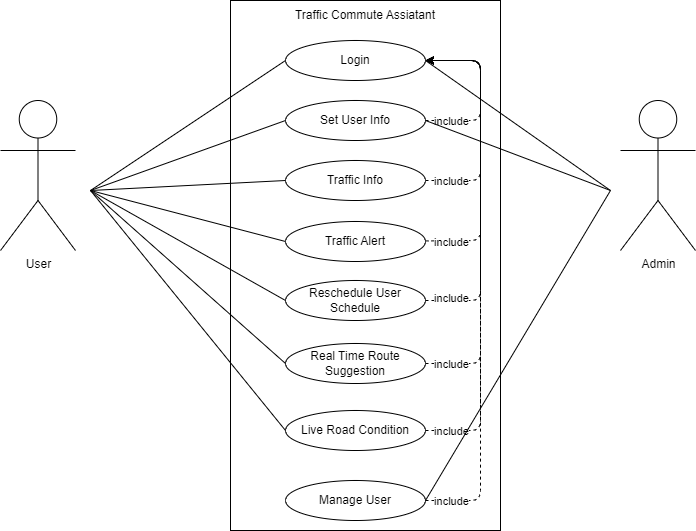

The diagram above was exported from draw.io. Its source (the exported page's mxGraphModel, read from the mxfile embedded in the PNG):
<mxGraphModel dx="532" dy="467" grid="1" gridSize="10" guides="1" tooltips="1" connect="1" arrows="1" fold="1" page="1" pageScale="1" pageWidth="850" pageHeight="1100" math="0" shadow="0">
  <root>
    <mxCell id="0" />
    <mxCell id="1" parent="0" />
    <mxCell id="44" value="" style="whiteSpace=wrap;html=1;" vertex="1" parent="1">
      <mxGeometry x="340" y="190" width="270" height="530" as="geometry" />
    </mxCell>
    <mxCell id="2" value="User" style="shape=umlActor;verticalLabelPosition=bottom;verticalAlign=top;html=1;" parent="1" vertex="1">
      <mxGeometry x="110" y="290" width="75" height="150" as="geometry" />
    </mxCell>
    <mxCell id="4" value="Login" style="ellipse;whiteSpace=wrap;html=1;" parent="1" vertex="1">
      <mxGeometry x="395" y="230" width="140" height="40" as="geometry" />
    </mxCell>
    <mxCell id="5" style="edgeStyle=none;html=1;entryX=1;entryY=0.5;entryDx=0;entryDy=0;dashed=1;" parent="1" source="7" target="4" edge="1">
      <mxGeometry relative="1" as="geometry">
        <Array as="points">
          <mxPoint x="590" y="310" />
          <mxPoint x="590" y="250" />
        </Array>
      </mxGeometry>
    </mxCell>
    <mxCell id="6" value="include" style="edgeLabel;html=1;align=center;verticalAlign=middle;resizable=0;points=[];" parent="5" vertex="1" connectable="0">
      <mxGeometry x="-0.1333" relative="1" as="geometry">
        <mxPoint x="-30" y="19" as="offset" />
      </mxGeometry>
    </mxCell>
    <mxCell id="7" value="Set User Info" style="ellipse;whiteSpace=wrap;html=1;" parent="1" vertex="1">
      <mxGeometry x="395" y="290" width="140" height="40" as="geometry" />
    </mxCell>
    <mxCell id="8" style="edgeStyle=none;html=1;entryX=1;entryY=0.5;entryDx=0;entryDy=0;dashed=1;" parent="1" source="10" target="4" edge="1">
      <mxGeometry relative="1" as="geometry">
        <Array as="points">
          <mxPoint x="590" y="370" />
          <mxPoint x="590" y="310" />
          <mxPoint x="590" y="250" />
        </Array>
      </mxGeometry>
    </mxCell>
    <mxCell id="9" value="include" style="edgeLabel;html=1;align=center;verticalAlign=middle;resizable=0;points=[];" parent="8" vertex="1" connectable="0">
      <mxGeometry x="0.2267" y="2" relative="1" as="geometry">
        <mxPoint x="-28" y="86" as="offset" />
      </mxGeometry>
    </mxCell>
    <mxCell id="10" value="Traffic Info" style="ellipse;whiteSpace=wrap;html=1;" parent="1" vertex="1">
      <mxGeometry x="395" y="350" width="140" height="40" as="geometry" />
    </mxCell>
    <mxCell id="11" value="Reschedule User Schedule" style="ellipse;whiteSpace=wrap;html=1;" parent="1" vertex="1">
      <mxGeometry x="395" y="470" width="140" height="40" as="geometry" />
    </mxCell>
    <mxCell id="12" style="edgeStyle=none;html=1;dashed=1;exitX=1;exitY=0.5;exitDx=0;exitDy=0;" parent="1" source="14" edge="1">
      <mxGeometry relative="1" as="geometry">
        <Array as="points">
          <mxPoint x="590" y="553" />
          <mxPoint x="590" y="250" />
        </Array>
        <mxPoint x="535" y="250" as="targetPoint" />
      </mxGeometry>
    </mxCell>
    <mxCell id="13" value="include" style="edgeLabel;html=1;align=center;verticalAlign=middle;resizable=0;points=[];" parent="12" vertex="1" connectable="0">
      <mxGeometry x="0.3152" relative="1" as="geometry">
        <mxPoint x="-30" y="217" as="offset" />
      </mxGeometry>
    </mxCell>
    <mxCell id="14" value="Real Time Route Suggestion" style="ellipse;whiteSpace=wrap;html=1;" parent="1" vertex="1">
      <mxGeometry x="395" y="533" width="140" height="40" as="geometry" />
    </mxCell>
    <mxCell id="15" value="" style="endArrow=none;startArrow=none;endFill=0;startFill=0;endSize=8;html=1;verticalAlign=bottom;labelBackgroundColor=none;strokeWidth=1;entryX=0;entryY=0.5;entryDx=0;entryDy=0;" parent="1" edge="1" target="10">
      <mxGeometry width="160" relative="1" as="geometry">
        <mxPoint x="200" y="380" as="sourcePoint" />
        <mxPoint x="320" y="380" as="targetPoint" />
      </mxGeometry>
    </mxCell>
    <mxCell id="16" value="" style="endArrow=none;startArrow=none;endFill=0;startFill=0;endSize=8;html=1;verticalAlign=bottom;labelBackgroundColor=none;strokeWidth=1;entryX=0;entryY=0.5;entryDx=0;entryDy=0;" parent="1" edge="1" target="4">
      <mxGeometry width="160" relative="1" as="geometry">
        <mxPoint x="200" y="380" as="sourcePoint" />
        <mxPoint x="320" y="250" as="targetPoint" />
      </mxGeometry>
    </mxCell>
    <mxCell id="17" value="" style="endArrow=none;startArrow=none;endFill=0;startFill=0;endSize=8;html=1;verticalAlign=bottom;labelBackgroundColor=none;strokeWidth=1;entryX=0;entryY=0.5;entryDx=0;entryDy=0;" parent="1" edge="1" target="7">
      <mxGeometry width="160" relative="1" as="geometry">
        <mxPoint x="200" y="380" as="sourcePoint" />
        <mxPoint x="320" y="310" as="targetPoint" />
      </mxGeometry>
    </mxCell>
    <mxCell id="18" value="" style="endArrow=none;startArrow=none;endFill=0;startFill=0;endSize=8;html=1;verticalAlign=bottom;labelBackgroundColor=none;strokeWidth=1;entryX=0;entryY=0.5;entryDx=0;entryDy=0;" parent="1" edge="1" target="24">
      <mxGeometry width="160" relative="1" as="geometry">
        <mxPoint x="200" y="380" as="sourcePoint" />
        <mxPoint x="320" y="430" as="targetPoint" />
      </mxGeometry>
    </mxCell>
    <mxCell id="19" value="" style="endArrow=none;startArrow=none;endFill=0;startFill=0;endSize=8;html=1;verticalAlign=bottom;labelBackgroundColor=none;strokeWidth=1;entryX=0;entryY=0.5;entryDx=0;entryDy=0;" parent="1" edge="1" target="11">
      <mxGeometry width="160" relative="1" as="geometry">
        <mxPoint x="200" y="380" as="sourcePoint" />
        <mxPoint x="320" y="490" as="targetPoint" />
      </mxGeometry>
    </mxCell>
    <mxCell id="20" style="edgeStyle=none;html=1;entryX=1;entryY=0.5;entryDx=0;entryDy=0;dashed=1;" parent="1" source="24" target="4" edge="1">
      <mxGeometry relative="1" as="geometry">
        <Array as="points">
          <mxPoint x="590" y="430" />
          <mxPoint x="590" y="250" />
        </Array>
      </mxGeometry>
    </mxCell>
    <mxCell id="21" value="include" style="edgeLabel;html=1;align=center;verticalAlign=middle;resizable=0;points=[];" parent="20" vertex="1" connectable="0">
      <mxGeometry x="0.1523" relative="1" as="geometry">
        <mxPoint x="-30" y="113" as="offset" />
      </mxGeometry>
    </mxCell>
    <mxCell id="24" value="Traffic Alert" style="ellipse;whiteSpace=wrap;html=1;" parent="1" vertex="1">
      <mxGeometry x="395" y="411" width="140" height="40" as="geometry" />
    </mxCell>
    <mxCell id="25" value="" style="endArrow=none;startArrow=none;endFill=0;startFill=0;endSize=8;html=1;verticalAlign=bottom;labelBackgroundColor=none;strokeWidth=1;entryX=0;entryY=0.5;entryDx=0;entryDy=0;" parent="1" edge="1" target="14">
      <mxGeometry width="160" relative="1" as="geometry">
        <mxPoint x="200" y="380" as="sourcePoint" />
        <mxPoint x="320" y="550" as="targetPoint" />
      </mxGeometry>
    </mxCell>
    <mxCell id="26" value="Live Road Condition" style="ellipse;whiteSpace=wrap;html=1;" parent="1" vertex="1">
      <mxGeometry x="395" y="600" width="140" height="40" as="geometry" />
    </mxCell>
    <mxCell id="27" value="Manage User" style="ellipse;whiteSpace=wrap;html=1;" parent="1" vertex="1">
      <mxGeometry x="395" y="670" width="140" height="40" as="geometry" />
    </mxCell>
    <mxCell id="28" style="edgeStyle=none;html=1;entryX=1;entryY=0.5;entryDx=0;entryDy=0;dashed=1;exitX=1;exitY=0.5;exitDx=0;exitDy=0;" parent="1" source="26" target="4" edge="1">
      <mxGeometry relative="1" as="geometry">
        <Array as="points">
          <mxPoint x="590" y="620" />
          <mxPoint x="590" y="250" />
        </Array>
        <mxPoint x="544.7100347759438" y="561.1814773536711" as="sourcePoint" />
        <mxPoint x="545" y="441" as="targetPoint" />
      </mxGeometry>
    </mxCell>
    <mxCell id="29" value="include" style="edgeLabel;html=1;align=center;verticalAlign=middle;resizable=0;points=[];" parent="28" vertex="1" connectable="0">
      <mxGeometry x="0.3152" relative="1" as="geometry">
        <mxPoint x="-30" y="261" as="offset" />
      </mxGeometry>
    </mxCell>
    <mxCell id="30" style="edgeStyle=none;html=1;dashed=1;exitX=1;exitY=0.5;exitDx=0;exitDy=0;entryX=1;entryY=0.5;entryDx=0;entryDy=0;" parent="1" source="11" target="4" edge="1">
      <mxGeometry relative="1" as="geometry">
        <Array as="points">
          <mxPoint x="590" y="490" />
          <mxPoint x="590" y="250" />
        </Array>
        <mxPoint x="545" y="320" as="sourcePoint" />
        <mxPoint x="540" y="250" as="targetPoint" />
      </mxGeometry>
    </mxCell>
    <mxCell id="31" value="include" style="edgeLabel;html=1;align=center;verticalAlign=middle;resizable=0;points=[];" parent="30" vertex="1" connectable="0">
      <mxGeometry x="-0.1333" relative="1" as="geometry">
        <mxPoint x="-30" y="94" as="offset" />
      </mxGeometry>
    </mxCell>
    <mxCell id="34" style="edgeStyle=none;html=1;entryX=1;entryY=0.5;entryDx=0;entryDy=0;dashed=1;exitX=1;exitY=0.5;exitDx=0;exitDy=0;" parent="1" source="27" target="4" edge="1">
      <mxGeometry relative="1" as="geometry">
        <Array as="points">
          <mxPoint x="590" y="690" />
          <mxPoint x="590" y="250" />
        </Array>
        <mxPoint x="545.0000000000034" y="630" as="sourcePoint" />
        <mxPoint x="545.0000000000034" y="260" as="targetPoint" />
      </mxGeometry>
    </mxCell>
    <mxCell id="35" value="include" style="edgeLabel;html=1;align=center;verticalAlign=middle;resizable=0;points=[];" parent="34" vertex="1" connectable="0">
      <mxGeometry x="0.3152" relative="1" as="geometry">
        <mxPoint x="-30" y="307" as="offset" />
      </mxGeometry>
    </mxCell>
    <mxCell id="36" value="" style="endArrow=none;startArrow=none;endFill=0;startFill=0;endSize=8;html=1;verticalAlign=bottom;labelBackgroundColor=none;strokeWidth=1;entryX=0;entryY=0.5;entryDx=0;entryDy=0;" parent="1" edge="1" target="26">
      <mxGeometry width="160" relative="1" as="geometry">
        <mxPoint x="200" y="380" as="sourcePoint" />
        <mxPoint x="320" y="610" as="targetPoint" />
      </mxGeometry>
    </mxCell>
    <mxCell id="37" value="" style="endArrow=none;startArrow=none;endFill=0;startFill=0;endSize=8;html=1;verticalAlign=bottom;labelBackgroundColor=none;strokeWidth=1;entryX=1;entryY=0.5;entryDx=0;entryDy=0;" parent="1" edge="1" target="27">
      <mxGeometry width="160" relative="1" as="geometry">
        <mxPoint x="720" y="380" as="sourcePoint" />
        <mxPoint x="630" y="680" as="targetPoint" />
      </mxGeometry>
    </mxCell>
    <mxCell id="38" value="Admin" style="shape=umlActor;verticalLabelPosition=bottom;verticalAlign=top;html=1;" parent="1" vertex="1">
      <mxGeometry x="730" y="290" width="75" height="150" as="geometry" />
    </mxCell>
    <mxCell id="40" value="" style="endArrow=none;startArrow=none;endFill=0;startFill=0;endSize=8;html=1;verticalAlign=bottom;labelBackgroundColor=none;strokeWidth=1;entryX=1;entryY=0.5;entryDx=0;entryDy=0;" parent="1" edge="1" target="4">
      <mxGeometry width="160" relative="1" as="geometry">
        <mxPoint x="720" y="380" as="sourcePoint" />
        <mxPoint x="630" y="250" as="targetPoint" />
      </mxGeometry>
    </mxCell>
    <mxCell id="41" value="" style="endArrow=none;startArrow=none;endFill=0;startFill=0;endSize=8;html=1;verticalAlign=bottom;labelBackgroundColor=none;strokeWidth=1;entryX=1;entryY=0.5;entryDx=0;entryDy=0;" parent="1" edge="1" target="7">
      <mxGeometry width="160" relative="1" as="geometry">
        <mxPoint x="720" y="380" as="sourcePoint" />
        <mxPoint x="630" y="310" as="targetPoint" />
      </mxGeometry>
    </mxCell>
    <mxCell id="43" value="Traffic Commute Assiatant" style="text;strokeColor=none;align=center;fillColor=none;html=1;verticalAlign=middle;whiteSpace=wrap;rounded=0;" vertex="1" parent="1">
      <mxGeometry x="375" y="190" width="200" height="30" as="geometry" />
    </mxCell>
  </root>
</mxGraphModel>